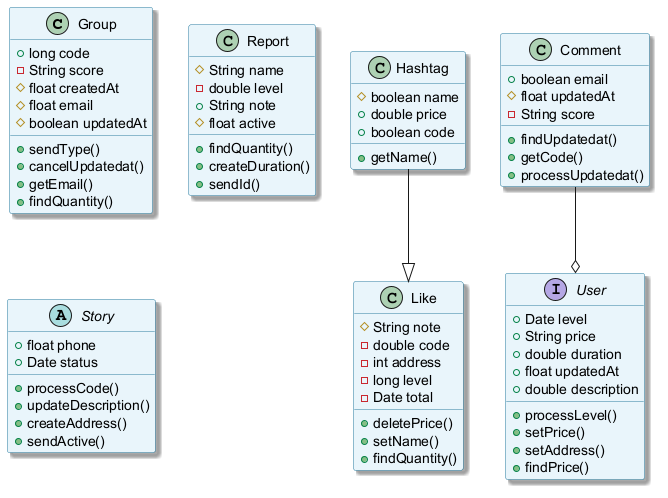

The diagram above was rendered by PlantUML. Its source (embedded in the PNG):
@startuml
skinparam backgroundColor #FFFFFF
skinparam classBackgroundColor #E8F4FA
skinparam classBorderColor #2C7DA0
skinparam shadowing true
class Group {
  +long code
  -String score
  #float createdAt
  #float email
  #boolean updatedAt
  +sendType()
  +cancelUpdatedat()
  +getEmail()
  +findQuantity()
}
class Like {
  #String note
  -double code
  -int address
  -long level
  -Date total
  +deletePrice()
  +setName()
  +findQuantity()
}
interface User {
  +Date level
  +String price
  +double duration
  +float updatedAt
  +double description
  +processLevel()
  +setPrice()
  +setAddress()
  +findPrice()
}
class Report {
  #String name
  -double level
  +String note
  #float active
  +findQuantity()
  +createDuration()
  +sendId()
}
abstract class Story {
  +float phone
  +Date status
  +processCode()
  +updateDescription()
  +createAddress()
  +sendActive()
}
class Comment {
  +boolean email
  #float updatedAt
  -String score
  +findUpdatedat()
  +getCode()
  +processUpdatedat()
}
class Hashtag {
  #boolean name
  +double price
  +boolean code
  +getName()
}
Hashtag --|> Like
Comment --o User
@enduml